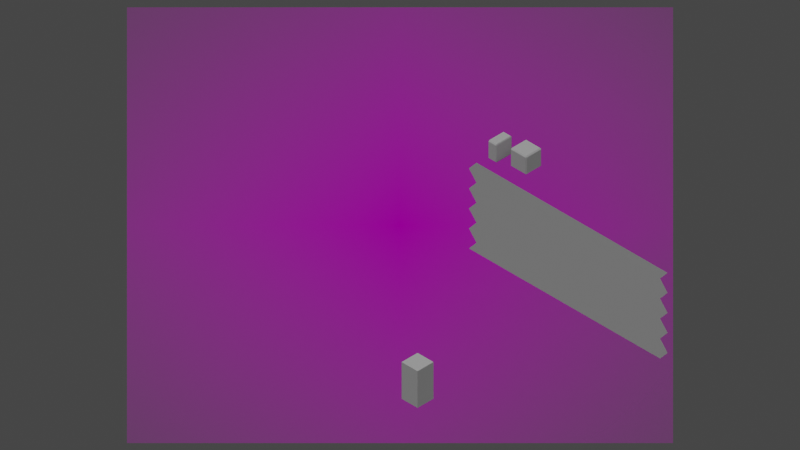 # Source: Barracks.blend  (saved by Blender 2.80.75; exported with 4.5.12 LTS)
import bpy
from mathutils import Matrix  # noqa: F401  (used for matrix-valued properties, if any)

bpy.ops.wm.read_factory_settings(use_empty=True)
scene = bpy.context.scene
scene.name = 'Scene'

# ---- collections
col_collection = bpy.data.collections.new('Collection'); scene.collection.children.link(col_collection)
col_bricks = bpy.data.collections.new('Bricks'); scene.collection.children.link(col_bricks)

# ---- images (referenced by path relative to the original .blend; pixels are not part of the script)
import os
ASSET_DIR = os.environ.get("B2B_ASSET_DIR", "")  # directory of the original .blend (textures are referenced by path, not embedded)
HERE = os.path.dirname(os.path.abspath(__file__))  # packed textures are extracted next to this script under _unpacked/

def load_image(name, relpath, width, height, colorspace="sRGB"):
    """Load a texture the original file referenced (path relative to the .blend, or extracted next to this script)."""
    p = next((c for c in (os.path.join(HERE, relpath), os.path.join(ASSET_DIR, relpath)) if relpath and os.path.exists(c)), "")
    if p:
        img = bpy.data.images.load(p, check_existing=True)
        img.name = name
    else:  # same state as the original file: an image datablock whose file is absent (Cycles renders it pink)
        img = bpy.data.images.new(name, width, height)
        img.source = "FILE"
        img.filepath = "//" + (relpath or name)
    img.colorspace_settings.name = colorspace
    return img
img_concept_barracks_1_png = load_image('concept-barracks-1.png', 'concept-barracks-1.png', 1024, 1024, 'sRGB')

# ---- materials (node trees are filled in below, after node groups)
mat_concept_barracks_1 = bpy.data.materials.new('concept-barracks-1')
mat_concept_barracks_1.use_transparent_shadow = False

# ---- material node trees
mat_concept_barracks_1.use_nodes = True; mat_concept_barracks_1.node_tree.nodes.clear()
_N = mat_concept_barracks_1.node_tree.nodes; _L = mat_concept_barracks_1.node_tree.links
n0 = _N.new('ShaderNodeOutputMaterial'); n0.name = 'Material Output'; n0.location = (300, 300)
n1 = _N.new('ShaderNodeTexImage'); n1.name = 'Image Texture'; n1.location = (-400, 60)
n1.image = img_concept_barracks_1_png
n1.extension = 'CLIP'
n2 = _N.new('ShaderNodeBsdfDiffuse'); n2.name = 'Diffuse BSDF'; n2.location = (-200, 60)
n3 = _N.new('ShaderNodeBsdfTransparent'); n3.name = 'Transparent BSDF'; n3.location = (-200, 240)
n4 = _N.new('ShaderNodeMixShader'); n4.name = 'Mix Shader'; n4.location = (0, 300)
_L.new(n1.outputs[0], n2.inputs[0])
_L.new(n1.outputs[1], n4.inputs[0])
_L.new(n3.outputs[0], n4.inputs[1])
_L.new(n2.outputs[0], n4.inputs[2])
_L.new(n4.outputs[0], n0.inputs[0])
n0.is_active_output = True

# ---- world
world_world = bpy.data.worlds.new('World'); scene.world = world_world
world_world.use_nodes = True; world_world.node_tree.nodes.clear()
_N = world_world.node_tree.nodes; _L = world_world.node_tree.links
n0 = _N.new('ShaderNodeOutputWorld'); n0.name = 'World Output'; n0.location = (300, 300)
n1 = _N.new('ShaderNodeBackground'); n1.name = 'Background'; n1.location = (10, 300)
n1.inputs[0].default_value = (0.05088, 0.05088, 0.05088, 1.0)
_L.new(n1.outputs[0], n0.inputs[0])
n0.is_active_output = True
world_world.color = (0.05088, 0.05088, 0.05088)
world_world.use_sun_shadow = False
world_world.sun_shadow_jitter_overblur = 0.0

# ---- cameras
cam_camera = bpy.data.cameras.new('Camera')
cam_camera.type = 'ORTHO'
cam_camera.clip_end = 200.0
cam_camera.ortho_scale = 71.21

# ---- lights
light_light = bpy.data.lights.new('Light', 'SUN')
light_light.transmission_factor = 0.0
light_light.angle = 1.745
light_light.energy = 1.0
light_light.shadow_soft_size = 0.1
light_light.shadow_cascade_max_distance = 1000.0

# ---- meshes
me_grid_001 = bpy.data.meshes.new('Grid.001')
me_grid_001.from_pydata([(-0.7502, -0.5961, -3.009e-09), (-0.6177, -0.5961, -3.009e-09), (-0.4852, -0.5961, -3.009e-09), (-0.3528, -0.5961, -3.009e-09), (-0.2203, -0.5961, -3.009e-09), (-0.08782, -0.5961, -3.009e-09), (0.04465, -0.5961, -3.009e-09), (0.1771, -0.5961, -3.009e-09), (0.3096, -0.5961, -3.009e-09), (0.4421, -0.5961, -3.009e-09), (-0.6351, -0.4636, -3.009e-09), (-0.5026, -0.4636, -3.009e-09), (-0.3702, -0.4636, -3.009e-09), (-0.2377, -0.4636, -3.009e-09), (-0.1052, -0.4636, -3.009e-09), (0.02725, -0.4636, -3.009e-09), (0.1597, -0.4636, -3.009e-09), (0.2922, -0.4636, -3.009e-09), (0.4247, -0.4636, -3.009e-09), (0.5571, -0.4636, -3.009e-09), (-0.7502, -0.3312, -3.009e-09), (-0.6177, -0.3312, -3.009e-09), (-0.4852, -0.3312, -3.009e-09), (-0.3528, -0.3312, -3.009e-09), (-0.2203, -0.3312, -3.009e-09), (-0.08782, -0.3312, -3.009e-09), (0.04465, -0.3312, -3.009e-09), (0.1771, -0.3312, -3.009e-09), (0.3096, -0.3312, -3.009e-09), (0.4421, -0.3312, -3.009e-09), (-0.6351, -0.1987, -3.009e-09), (-0.5026, -0.1987, -3.009e-09), (-0.3702, -0.1987, -3.009e-09), (-0.2377, -0.1987, -3.009e-09), (-0.1052, -0.1987, -3.009e-09), (0.02725, -0.1987, -3.009e-09), (0.1597, -0.1987, -3.009e-09), (0.2922, -0.1987, -3.009e-09), (0.4247, -0.1987, -3.009e-09), (0.5571, -0.1987, -3.009e-09), (-0.7502, -0.06624, -3.009e-09), (-0.6177, -0.06624, -3.009e-09), (-0.4852, -0.06624, -3.009e-09), (-0.3528, -0.06624, -3.009e-09), (-0.2203, -0.06624, -3.009e-09), (-0.08782, -0.06624, -3.009e-09), (0.04465, -0.06624, -3.009e-09), (0.1771, -0.06624, -3.009e-09), (0.3096, -0.06624, -3.009e-09), (0.4421, -0.06624, -3.009e-09), (-0.6351, 0.06624, -3.009e-09), (-0.5026, 0.06624, -3.009e-09), (-0.3702, 0.06624, -3.009e-09), (-0.2377, 0.06624, -3.009e-09), (-0.1052, 0.06624, -3.009e-09), (0.02725, 0.06624, -3.009e-09), (0.1597, 0.06624, -3.009e-09), (0.2922, 0.06624, -3.009e-09), (0.4247, 0.06624, -3.009e-09), (0.5571, 0.06624, -3.009e-09), (-0.7502, 0.1987, -3.009e-09), (-0.6177, 0.1987, -3.009e-09), (-0.4852, 0.1987, -3.009e-09), (-0.3528, 0.1987, -3.009e-09), (-0.2203, 0.1987, -3.009e-09), (-0.08782, 0.1987, -3.009e-09), (0.04465, 0.1987, -3.009e-09), (0.1771, 0.1987, -3.009e-09), (0.3096, 0.1987, -3.009e-09), (0.4421, 0.1987, -3.009e-09), (-0.6351, 0.3312, -3.009e-09), (-0.5026, 0.3312, -3.009e-09), (-0.3702, 0.3312, -3.009e-09), (-0.2377, 0.3312, -3.009e-09), (-0.1052, 0.3312, -3.009e-09), (0.02725, 0.3312, -3.009e-09), (0.1597, 0.3312, -3.009e-09), (0.2922, 0.3312, -3.009e-09), (0.4247, 0.3312, -3.009e-09), (0.5571, 0.3312, -3.009e-09), (-0.7502, 0.4636, -3.009e-09), (-0.6177, 0.4636, -3.009e-09), (-0.4852, 0.4636, -3.009e-09), (-0.3528, 0.4636, -3.009e-09), (-0.2203, 0.4636, -3.009e-09), (-0.08782, 0.4636, -3.009e-09), (0.04465, 0.4636, -3.009e-09), (0.1771, 0.4636, -3.009e-09), (0.3096, 0.4636, -3.009e-09), (0.4421, 0.4636, -3.009e-09), (-0.6351, 0.5961, -3.009e-09), (-0.5026, 0.5961, -3.009e-09), (-0.3702, 0.5961, -3.009e-09), (-0.2377, 0.5961, -3.009e-09), (-0.1052, 0.5961, -3.009e-09), (0.02725, 0.5961, -3.009e-09), (0.1597, 0.5961, -3.009e-09), (0.2922, 0.5961, -3.009e-09), (0.4247, 0.5961, -3.009e-09), (0.5571, 0.5961, -3.009e-09), (0.5795, -0.5961, -3.009e-09), (0.6945, -0.4636, -3.009e-09), (0.5795, -0.3312, -3.009e-09), (0.6945, -0.1987, -3.009e-09), (0.5795, -0.06624, -3.009e-09), (0.6945, 0.06624, -3.009e-09), (0.5795, 0.1987, -3.009e-09), (0.6945, 0.3312, -3.009e-09), (0.5795, 0.4636, -3.009e-09), (0.6945, 0.5961, -3.009e-09), (0.7231, -0.5961, -3.009e-09), (0.8382, -0.4636, -3.009e-09), (0.7231, -0.3312, -3.009e-09), (0.8382, -0.1987, -3.009e-09), (0.7231, -0.06624, -3.009e-09), (0.8382, 0.06624, -3.009e-09), (0.7231, 0.1987, -3.009e-09), (0.8382, 0.3312, -3.009e-09), (0.7231, 0.4636, -3.009e-09), (0.8382, 0.5961, -3.009e-09), (-0.8765, -0.5961, -3.009e-09), (-0.7614, -0.4636, -3.009e-09), (-0.8765, -0.3312, -3.009e-09), (-0.7614, -0.1987, -3.009e-09), (-0.8765, -0.06624, -3.009e-09), (-0.7614, 0.06624, -3.009e-09), (-0.8765, 0.1987, -3.009e-09), (-0.7614, 0.3312, -3.009e-09), (-0.8765, 0.4636, -3.009e-09), (-0.7614, 0.5961, -3.009e-09), (-0.8765, -0.5961, -3.009e-09), (-0.7614, -0.4636, -3.009e-09), (-0.8765, -0.3312, -3.009e-09), (-0.7614, -0.1987, -3.009e-09), (-0.8765, -0.06624, -3.009e-09), (-0.7614, 0.06624, -3.009e-09), (-0.8765, 0.1987, -3.009e-09), (-0.7614, 0.3312, -3.009e-09), (-0.8765, 0.4636, -3.009e-09), (-0.7614, 0.5961, -3.009e-09), (0.7231, -0.5961, -3.009e-09), (0.8382, -0.4636, -3.009e-09), (0.7231, -0.3312, -3.009e-09), (0.8382, -0.1987, -3.009e-09), (0.7231, -0.06624, -3.009e-09), (0.8382, 0.06624, -3.009e-09), (0.7231, 0.1987, -3.009e-09), (0.8382, 0.3312, -3.009e-09), (0.7231, 0.4636, -3.009e-09), (0.8382, 0.5961, -3.009e-09), (0.8746, -0.5961, -3.009e-09), (0.9896, -0.4636, -3.009e-09), (0.8746, -0.3312, -3.009e-09), (0.9896, -0.1987, -3.009e-09), (0.8746, -0.06624, -3.009e-09), (0.9896, 0.06624, -3.009e-09), (0.8746, 0.1987, -3.009e-09), (0.9896, 0.3312, -3.009e-09), (0.8746, 0.4636, -3.009e-09), (0.9896, 0.5961, -3.009e-09), (0.9909, -0.5961, -3.009e-09), (1.106, -0.4636, -3.009e-09), (0.9909, -0.3312, -3.009e-09), (1.106, -0.1987, -3.009e-09), (0.9909, -0.06624, -3.009e-09), (1.106, 0.06624, -3.009e-09), (0.9909, 0.1987, -3.009e-09), (1.106, 0.3312, -3.009e-09), (0.9909, 0.4636, -3.009e-09), (1.106, 0.5961, -3.009e-09), (1.16, -0.5961, -3.009e-09), (1.275, -0.4636, -3.009e-09), (1.16, -0.3312, -3.009e-09), (1.275, -0.1987, -3.009e-09), (1.16, -0.06624, -3.009e-09), (1.275, 0.06624, -3.009e-09), (1.16, 0.1987, -3.009e-09), (1.275, 0.3312, -3.009e-09), (1.16, 0.4636, -3.009e-09), (1.275, 0.5961, -3.009e-09), (1.318, -0.5961, -3.009e-09), (1.433, -0.4636, -3.009e-09), (1.318, -0.3312, -3.009e-09), (1.433, -0.1987, -3.009e-09), (1.318, -0.06624, -3.009e-09), (1.433, 0.06624, -3.009e-09), (1.318, 0.1987, -3.009e-09), (1.433, 0.3312, -3.009e-09), (1.318, 0.4636, -3.009e-09), (1.433, 0.5961, -3.009e-09), (1.438, -0.5961, -3.009e-09), (1.553, -0.4636, -3.009e-09), (1.438, -0.3312, -3.009e-09), (1.553, -0.1987, -3.009e-09), (1.438, -0.06624, -3.009e-09), (1.553, 0.06624, -3.009e-09), (1.438, 0.1987, -3.009e-09), (1.553, 0.3312, -3.009e-09), (1.438, 0.4636, -3.009e-09), (1.553, 0.5961, -3.009e-09), (1.572, -0.5961, -3.009e-09), (1.687, -0.4636, -3.009e-09), (1.572, -0.3312, -3.009e-09), (1.687, -0.1987, -3.009e-09), (1.572, -0.06624, -3.009e-09), (1.687, 0.06624, -3.009e-09), (1.572, 0.1987, -3.009e-09), (1.687, 0.3312, -3.009e-09), (1.572, 0.4636, -3.009e-09), (1.687, 0.5961, -3.009e-09), (1.722, -0.5961, -3.009e-09), (1.837, -0.4636, -3.009e-09), (1.722, -0.3312, -3.009e-09), (1.837, -0.1987, -3.009e-09), (1.722, -0.06624, -3.009e-09), (1.837, 0.06624, -3.009e-09), (1.722, 0.1987, -3.009e-09), (1.837, 0.3312, -3.009e-09), (1.722, 0.4636, -3.009e-09), (1.837, 0.5961, -3.009e-09), (1.87, -0.5961, -3.009e-09), (1.985, -0.4636, -3.009e-09), (1.87, -0.3312, -3.009e-09), (1.985, -0.1987, -3.009e-09), (1.87, -0.06624, -3.009e-09), (1.985, 0.06624, -3.009e-09), (1.87, 0.1987, -3.009e-09), (1.985, 0.3312, -3.009e-09), (1.87, 0.4636, -3.009e-09), (1.985, 0.5961, -3.009e-09), (2.047, -0.5961, -3.009e-09), (2.162, -0.4636, -3.009e-09), (2.047, -0.3312, -3.009e-09), (2.162, -0.1987, -3.009e-09), (2.047, -0.06624, -3.009e-09), (2.162, 0.06624, -3.009e-09), (2.047, 0.1987, -3.009e-09), (2.162, 0.3312, -3.009e-09), (2.047, 0.4636, -3.009e-09), (2.162, 0.5961, -3.009e-09)], [], [(0, 1, 11, 10), (1, 2, 12, 11), (2, 3, 13, 12), (3, 4, 14, 13), (4, 5, 15, 14), (5, 6, 16, 15), (6, 7, 17, 16), (7, 8, 18, 17), (8, 9, 19, 18), (10, 11, 21, 20), (11, 12, 22, 21), (12, 13, 23, 22), (13, 14, 24, 23), (14, 15, 25, 24), (15, 16, 26, 25), (16, 17, 27, 26), (17, 18, 28, 27), (18, 19, 29, 28), (20, 21, 31, 30), (21, 22, 32, 31), (22, 23, 33, 32), (23, 24, 34, 33), (24, 25, 35, 34), (25, 26, 36, 35), (26, 27, 37, 36), (27, 28, 38, 37), (28, 29, 39, 38), (30, 31, 41, 40), (31, 32, 42, 41), (32, 33, 43, 42), (33, 34, 44, 43), (34, 35, 45, 44), (35, 36, 46, 45), (36, 37, 47, 46), (37, 38, 48, 47), (38, 39, 49, 48), (40, 41, 51, 50), (41, 42, 52, 51), (42, 43, 53, 52), (43, 44, 54, 53), (44, 45, 55, 54), (45, 46, 56, 55), (46, 47, 57, 56), (47, 48, 58, 57), (48, 49, 59, 58), (50, 51, 61, 60), (51, 52, 62, 61), (52, 53, 63, 62), (53, 54, 64, 63), (54, 55, 65, 64), (55, 56, 66, 65), (56, 57, 67, 66), (57, 58, 68, 67), (58, 59, 69, 68), (60, 61, 71, 70), (61, 62, 72, 71), (62, 63, 73, 72), (63, 64, 74, 73), (64, 65, 75, 74), (65, 66, 76, 75), (66, 67, 77, 76), (67, 68, 78, 77), (68, 69, 79, 78), (70, 71, 81, 80), (71, 72, 82, 81), (72, 73, 83, 82), (73, 74, 84, 83), (74, 75, 85, 84), (75, 76, 86, 85), (76, 77, 87, 86), (77, 78, 88, 87), (78, 79, 89, 88), (80, 81, 91, 90), (81, 82, 92, 91), (82, 83, 93, 92), (83, 84, 94, 93), (84, 85, 95, 94), (85, 86, 96, 95), (86, 87, 97, 96), (87, 88, 98, 97), (88, 89, 99, 98), (89, 79, 107, 108), (39, 29, 102, 103), (59, 49, 104, 105), (79, 69, 106, 107), (29, 19, 101, 102), (99, 89, 108, 109), (49, 39, 103, 104), (69, 59, 105, 106), (19, 9, 100, 101), (107, 106, 116, 117), (104, 103, 113, 114), (101, 100, 110, 111), (108, 107, 117, 118), (105, 104, 114, 115), (102, 101, 111, 112), (109, 108, 118, 119), (106, 105, 115, 116), (103, 102, 112, 113), (70, 80, 128, 127), (20, 30, 123, 122), (0, 10, 121, 120), (40, 50, 125, 124), (60, 70, 127, 126), (10, 20, 122, 121), (80, 90, 129, 128), (30, 40, 124, 123), (50, 60, 126, 125), (122, 123, 133, 132), (126, 127, 137, 136), (123, 124, 134, 133), (120, 121, 131, 130), (127, 128, 138, 137), (124, 125, 135, 134), (121, 122, 132, 131), (128, 129, 139, 138), (125, 126, 136, 135), (113, 112, 142, 143), (117, 116, 146, 147), (114, 113, 143, 144), (111, 110, 140, 141), (118, 117, 147, 148), (115, 114, 144, 145), (112, 111, 141, 142), (119, 118, 148, 149), (116, 115, 145, 146), (144, 143, 153, 154), (141, 140, 150, 151), (148, 147, 157, 158), (145, 144, 154, 155), (142, 141, 151, 152), (149, 148, 158, 159), (146, 145, 155, 156), (143, 142, 152, 153), (147, 146, 156, 157), (152, 151, 161, 162), (159, 158, 168, 169), (156, 155, 165, 166), (153, 152, 162, 163), (157, 156, 166, 167), (154, 153, 163, 164), (151, 150, 160, 161), (158, 157, 167, 168), (155, 154, 164, 165), (167, 166, 176, 177), (164, 163, 173, 174), (161, 160, 170, 171), (168, 167, 177, 178), (165, 164, 174, 175), (162, 161, 171, 172), (169, 168, 178, 179), (166, 165, 175, 176), (163, 162, 172, 173), (178, 177, 187, 188), (175, 174, 184, 185), (172, 171, 181, 182), (179, 178, 188, 189), (176, 175, 185, 186), (173, 172, 182, 183), (177, 176, 186, 187), (174, 173, 183, 184), (171, 170, 180, 181), (186, 185, 195, 196), (183, 182, 192, 193), (187, 186, 196, 197), (184, 183, 193, 194), (181, 180, 190, 191), (188, 187, 197, 198), (185, 184, 194, 195), (182, 181, 191, 192), (189, 188, 198, 199), (194, 193, 203, 204), (191, 190, 200, 201), (198, 197, 207, 208), (195, 194, 204, 205), (192, 191, 201, 202), (199, 198, 208, 209), (196, 195, 205, 206), (193, 192, 202, 203), (197, 196, 206, 207), (202, 201, 211, 212), (209, 208, 218, 219), (206, 205, 215, 216), (203, 202, 212, 213), (207, 206, 216, 217), (204, 203, 213, 214), (201, 200, 210, 211), (208, 207, 217, 218), (205, 204, 214, 215), (217, 216, 226, 227), (214, 213, 223, 224), (211, 210, 220, 221), (218, 217, 227, 228), (215, 214, 224, 225), (212, 211, 221, 222), (219, 218, 228, 229), (216, 215, 225, 226), (213, 212, 222, 223), (225, 224, 234, 235), (222, 221, 231, 232), (229, 228, 238, 239), (226, 225, 235, 236), (223, 222, 232, 233), (227, 226, 236, 237), (224, 223, 233, 234), (221, 220, 230, 231), (228, 227, 237, 238)])
_uv = me_grid_001.uv_layers.new(name='UVMap')
_uv.uv.foreach_set('vector', [0.0, 0.0, 0.1111, 0.0, 0.1111, 0.1111, 0.0, 0.1111, 0.1111, 0.0, 0.2222, 0.0, 0.2222, 0.1111, 0.1111, 0.1111, 0.2222, 0.0, 0.3333, 0.0, 0.3333, 0.1111, 0.2222, 0.1111, 0.3333, 0.0, 0.4444, 0.0, 0.4444, 0.1111, 0.3333, 0.1111, 0.4444, 0.0, 0.5556, 0.0, 0.5556, 0.1111, 0.4444, 0.1111, 0.5556, 0.0, 0.6667, 0.0, 0.6667, 0.1111, 0.5556, 0.1111, 0.6667, 0.0, 0.7778, 0.0, 0.7778, 0.1111, 0.6667, 0.1111, 0.7778, 0.0, 0.8889, 0.0, 0.8889, 0.1111, 0.7778, 0.1111, 0.8889, 0.0, 1.0, 0.0, 1.0, 0.1111, 0.8889, 0.1111, 0.0, 0.1111, 0.1111, 0.1111, 0.1111, 0.2222, 0.0, 0.2222, 0.1111, 0.1111, 0.2222, 0.1111, 0.2222, 0.2222, 0.1111, 0.2222, 0.2222, 0.1111, 0.3333, 0.1111, 0.3333, 0.2222, 0.2222, 0.2222, 0.3333, 0.1111, 0.4444, 0.1111, 0.4444, 0.2222, 0.3333, 0.2222, 0.4444, 0.1111, 0.5556, 0.1111, 0.5556, 0.2222, 0.4444, 0.2222, 0.5556, 0.1111, 0.6667, 0.1111, 0.6667, 0.2222, 0.5556, 0.2222, 0.6667, 0.1111, 0.7778, 0.1111, 0.7778, 0.2222, 0.6667, 0.2222, 0.7778, 0.1111, 0.8889, 0.1111, 0.8889, 0.2222, 0.7778, 0.2222, 0.8889, 0.1111, 1.0, 0.1111, 1.0, 0.2222, 0.8889, 0.2222, 0.0, 0.2222, 0.1111, 0.2222, 0.1111, 0.3333, 0.0, 0.3333, 0.1111, 0.2222, 0.2222, 0.2222, 0.2222, 0.3333, 0.1111, 0.3333, 0.2222, 0.2222, 0.3333, 0.2222, 0.3333, 0.3333, 0.2222, 0.3333, 0.3333, 0.2222, 0.4444, 0.2222, 0.4444, 0.3333, 0.3333, 0.3333, 0.4444, 0.2222, 0.5556, 0.2222, 0.5556, 0.3333, 0.4444, 0.3333, 0.5556, 0.2222, 0.6667, 0.2222, 0.6667, 0.3333, 0.5556, 0.3333, 0.6667, 0.2222, 0.7778, 0.2222, 0.7778, 0.3333, 0.6667, 0.3333, 0.7778, 0.2222, 0.8889, 0.2222, 0.8889, 0.3333, 0.7778, 0.3333, 0.8889, 0.2222, 1.0, 0.2222, 1.0, 0.3333, 0.8889, 0.3333, 0.0, 0.3333, 0.1111, 0.3333, 0.1111, 0.4444, 0.0, 0.4444, 0.1111, 0.3333, 0.2222, 0.3333, 0.2222, 0.4444, 0.1111, 0.4444, 0.2222, 0.3333, 0.3333, 0.3333, 0.3333, 0.4444, 0.2222, 0.4444, 0.3333, 0.3333, 0.4444, 0.3333, 0.4444, 0.4444, 0.3333, 0.4444, 0.4444, 0.3333, 0.5556, 0.3333, 0.5556, 0.4444, 0.4444, 0.4444, 0.5556, 0.3333, 0.6667, 0.3333, 0.6667, 0.4444, 0.5556, 0.4444, 0.6667, 0.3333, 0.7778, 0.3333, 0.7778, 0.4444, 0.6667, 0.4444, 0.7778, 0.3333, 0.8889, 0.3333, 0.8889, 0.4444, 0.7778, 0.4444, 0.8889, 0.3333, 1.0, 0.3333, 1.0, 0.4444, 0.8889, 0.4444, 0.0, 0.4444, 0.1111, 0.4444, 0.1111, 0.5556, 0.0, 0.5556, 0.1111, 0.4444, 0.2222, 0.4444, 0.2222, 0.5556, 0.1111, 0.5556, 0.2222, 0.4444, 0.3333, 0.4444, 0.3333, 0.5556, 0.2222, 0.5556, 0.3333, 0.4444, 0.4444, 0.4444, 0.4444, 0.5556, 0.3333, 0.5556, 0.4444, 0.4444, 0.5556, 0.4444, 0.5556, 0.5556, 0.4444, 0.5556, 0.5556, 0.4444, 0.6667, 0.4444, 0.6667, 0.5556, 0.5556, 0.5556, 0.6667, 0.4444, 0.7778, 0.4444, 0.7778, 0.5556, 0.6667, 0.5556, 0.7778, 0.4444, 0.8889, 0.4444, 0.8889, 0.5556, 0.7778, 0.5556, 0.8889, 0.4444, 1.0, 0.4444, 1.0, 0.5556, 0.8889, 0.5556, 0.0, 0.5556, 0.1111, 0.5556, 0.1111, 0.6667, 0.0, 0.6667, 0.1111, 0.5556, 0.2222, 0.5556, 0.2222, 0.6667, 0.1111, 0.6667, 0.2222, 0.5556, 0.3333, 0.5556, 0.3333, 0.6667, 0.2222, 0.6667, 0.3333, 0.5556, 0.4444, 0.5556, 0.4444, 0.6667, 0.3333, 0.6667, 0.4444, 0.5556, 0.5556, 0.5556, 0.5556, 0.6667, 0.4444, 0.6667, 0.5556, 0.5556, 0.6667, 0.5556, 0.6667, 0.6667, 0.5556, 0.6667, 0.6667, 0.5556, 0.7778, 0.5556, 0.7778, 0.6667, 0.6667, 0.6667, 0.7778, 0.5556, 0.8889, 0.5556, 0.8889, 0.6667, 0.7778, 0.6667, 0.8889, 0.5556, 1.0, 0.5556, 1.0, 0.6667, 0.8889, 0.6667, 0.0, 0.6667, 0.1111, 0.6667, 0.1111, 0.7778, 0.0, 0.7778, 0.1111, 0.6667, 0.2222, 0.6667, 0.2222, 0.7778, 0.1111, 0.7778, 0.2222, 0.6667, 0.3333, 0.6667, 0.3333, 0.7778, 0.2222, 0.7778, 0.3333, 0.6667, 0.4444, 0.6667, 0.4444, 0.7778, 0.3333, 0.7778, 0.4444, 0.6667, 0.5556, 0.6667, 0.5556, 0.7778, 0.4444, 0.7778, 0.5556, 0.6667, 0.6667, 0.6667, 0.6667, 0.7778, 0.5556, 0.7778, 0.6667, 0.6667, 0.7778, 0.6667, 0.7778, 0.7778, 0.6667, 0.7778, 0.7778, 0.6667, 0.8889, 0.6667, 0.8889, 0.7778, 0.7778, 0.7778, 0.8889, 0.6667, 1.0, 0.6667, 1.0, 0.7778, 0.8889, 0.7778, 0.0, 0.7778, 0.1111, 0.7778, 0.1111, 0.8889, 0.0, 0.8889, 0.1111, 0.7778, 0.2222, 0.7778, 0.2222, 0.8889, 0.1111, 0.8889, 0.2222, 0.7778, 0.3333, 0.7778, 0.3333, 0.8889, 0.2222, 0.8889, 0.3333, 0.7778, 0.4444, 0.7778, 0.4444, 0.8889, 0.3333, 0.8889, 0.4444, 0.7778, 0.5556, 0.7778, 0.5556, 0.8889, 0.4444, 0.8889, 0.5556, 0.7778, 0.6667, 0.7778, 0.6667, 0.8889, 0.5556, 0.8889, 0.6667, 0.7778, 0.7778, 0.7778, 0.7778, 0.8889, 0.6667, 0.8889, 0.7778, 0.7778, 0.8889, 0.7778, 0.8889, 0.8889, 0.7778, 0.8889, 0.8889, 0.7778, 1.0, 0.7778, 1.0, 0.8889, 0.8889, 0.8889, 0.0, 0.8889, 0.1111, 0.8889, 0.1111, 1.0, 0.0, 1.0, 0.1111, 0.8889, 0.2222, 0.8889, 0.2222, 1.0, 0.1111, 1.0, 0.2222, 0.8889, 0.3333, 0.8889, 0.3333, 1.0, 0.2222, 1.0, 0.3333, 0.8889, 0.4444, 0.8889, 0.4444, 1.0, 0.3333, 1.0, 0.4444, 0.8889, 0.5556, 0.8889, 0.5556, 1.0, 0.4444, 1.0, 0.5556, 0.8889, 0.6667, 0.8889, 0.6667, 1.0, 0.5556, 1.0, 0.6667, 0.8889, 0.7778, 0.8889, 0.7778, 1.0, 0.6667, 1.0, 0.7778, 0.8889, 0.8889, 0.8889, 0.8889, 1.0, 0.7778, 1.0, 0.8889, 0.8889, 1.0, 0.8889, 1.0, 1.0, 0.8889, 1.0, 1.0, 0.8889, 1.0, 0.7778, 1.0, 0.7778, 1.0, 0.8889, 1.0, 0.3333, 1.0, 0.2222, 1.0, 0.2222, 1.0, 0.3333, 1.0, 0.5556, 1.0, 0.4444, 1.0, 0.4444, 1.0, 0.5556, 1.0, 0.7778, 1.0, 0.6667, 1.0, 0.6667, 1.0, 0.7778, 1.0, 0.2222, 1.0, 0.1111, 1.0, 0.1111, 1.0, 0.2222, 1.0, 1.0, 1.0, 0.8889, 1.0, 0.8889, 1.0, 1.0, 1.0, 0.4444, 1.0, 0.3333, 1.0, 0.3333, 1.0, 0.4444, 1.0, 0.6667, 1.0, 0.5556, 1.0, 0.5556, 1.0, 0.6667, 1.0, 0.1111, 1.0, 0.0, 1.0, 0.0, 1.0, 0.1111, 1.0, 0.7778, 1.0, 0.6667, 1.0, 0.6667, 1.0, 0.7778, 1.0, 0.4444, 1.0, 0.3333, 1.0, 0.3333, 1.0, 0.4444, 1.0, 0.1111, 1.0, 0.0, 1.0, 0.0, 1.0, 0.1111, 1.0, 0.8889, 1.0, 0.7778, 1.0, 0.7778, 1.0, 0.8889, 1.0, 0.5556, 1.0, 0.4444, 1.0, 0.4444, 1.0, 0.5556, 1.0, 0.2222, 1.0, 0.1111, 1.0, 0.1111, 1.0, 0.2222, 1.0, 1.0, 1.0, 0.8889, 1.0, 0.8889, 1.0, 1.0, 1.0, 0.6667, 1.0, 0.5556, 1.0, 0.5556, 1.0, 0.6667, 1.0, 0.3333, 1.0, 0.2222, 1.0, 0.2222, 1.0, 0.3333, 0.0, 0.7778, 0.0, 0.8889, 0.0, 0.8889, 0.0, 0.7778, 0.0, 0.2222, 0.0, 0.3333, 0.0, 0.3333, 0.0, 0.2222, 0.0, 0.0, 0.0, 0.1111, 0.0, 0.1111, 0.0, 0.0, 0.0, 0.4444, 0.0, 0.5556, 0.0, 0.5556, 0.0, 0.4444, 0.0, 0.6667, 0.0, 0.7778, 0.0, 0.7778, 0.0, 0.6667, 0.0, 0.1111, 0.0, 0.2222, 0.0, 0.2222, 0.0, 0.1111, 0.0, 0.8889, 0.0, 1.0, 0.0, 1.0, 0.0, 0.8889, 0.0, 0.3333, 0.0, 0.4444, 0.0, 0.4444, 0.0, 0.3333, 0.0, 0.5556, 0.0, 0.6667, 0.0, 0.6667, 0.0, 0.5556, 0.0, 0.2222, 0.0, 0.3333, 0.0, 0.3333, 0.0, 0.2222, 0.0, 0.6667, 0.0, 0.7778, 0.0, 0.7778, 0.0, 0.6667, 0.0, 0.3333, 0.0, 0.4444, 0.0, 0.4444, 0.0, 0.3333, 0.0, 0.0, 0.0, 0.1111, 0.0, 0.1111, 0.0, 0.0, 0.0, 0.7778, 0.0, 0.8889, 0.0, 0.8889, 0.0, 0.7778, 0.0, 0.4444, 0.0, 0.5556, 0.0, 0.5556, 0.0, 0.4444, 0.0, 0.1111, 0.0, 0.2222, 0.0, 0.2222, 0.0, 0.1111, 0.0, 0.8889, 0.0, 1.0, 0.0, 1.0, 0.0, 0.8889, 0.0, 0.5556, 0.0, 0.6667, 0.0, 0.6667, 0.0, 0.5556, 1.0, 0.3333, 1.0, 0.2222, 1.0, 0.2222, 1.0, 0.3333, 1.0, 0.7778, 1.0, 0.6667, 1.0, 0.6667, 1.0, 0.7778, 1.0, 0.4444, 1.0, 0.3333, 1.0, 0.3333, 1.0, 0.4444, 1.0, 0.1111, 1.0, 0.0, 1.0, 0.0, 1.0, 0.1111, 1.0, 0.8889, 1.0, 0.7778, 1.0, 0.7778, 1.0, 0.8889, 1.0, 0.5556, 1.0, 0.4444, 1.0, 0.4444, 1.0, 0.5556, 1.0, 0.2222, 1.0, 0.1111, 1.0, 0.1111, 1.0, 0.2222, 1.0, 1.0, 1.0, 0.8889, 1.0, 0.8889, 1.0, 1.0, 1.0, 0.6667, 1.0, 0.5556, 1.0, 0.5556, 1.0, 0.6667, 1.0, 0.4444, 1.0, 0.3333, 1.0, 0.3333, 1.0, 0.4444, 1.0, 0.1111, 1.0, 0.0, 1.0, 0.0, 1.0, 0.1111, 1.0, 0.8889, 1.0, 0.7778, 1.0, 0.7778, 1.0, 0.8889, 1.0, 0.5556, 1.0, 0.4444, 1.0, 0.4444, 1.0, 0.5556, 1.0, 0.2222, 1.0, 0.1111, 1.0, 0.1111, 1.0, 0.2222, 1.0, 1.0, 1.0, 0.8889, 1.0, 0.8889, 1.0, 1.0, 1.0, 0.6667, 1.0, 0.5556, 1.0, 0.5556, 1.0, 0.6667, 1.0, 0.3333, 1.0, 0.2222, 1.0, 0.2222, 1.0, 0.3333, 1.0, 0.7778, 1.0, 0.6667, 1.0, 0.6667, 1.0, 0.7778, 1.0, 0.2222, 1.0, 0.1111, 1.0, 0.1111, 1.0, 0.2222, 1.0, 1.0, 1.0, 0.8889, 1.0, 0.8889, 1.0, 1.0, 1.0, 0.6667, 1.0, 0.5556, 1.0, 0.5556, 1.0, 0.6667, 1.0, 0.3333, 1.0, 0.2222, 1.0, 0.2222, 1.0, 0.3333, 1.0, 0.7778, 1.0, 0.6667, 1.0, 0.6667, 1.0, 0.7778, 1.0, 0.4444, 1.0, 0.3333, 1.0, 0.3333, 1.0, 0.4444, 1.0, 0.1111, 1.0, 0.0, 1.0, 0.0, 1.0, 0.1111, 1.0, 0.8889, 1.0, 0.7778, 1.0, 0.7778, 1.0, 0.8889, 1.0, 0.5556, 1.0, 0.4444, 1.0, 0.4444, 1.0, 0.5556, 1.0, 0.7778, 1.0, 0.6667, 1.0, 0.6667, 1.0, 0.7778, 1.0, 0.4444, 1.0, 0.3333, 1.0, 0.3333, 1.0, 0.4444, 1.0, 0.1111, 1.0, 0.0, 1.0, 0.0, 1.0, 0.1111, 1.0, 0.8889, 1.0, 0.7778, 1.0, 0.7778, 1.0, 0.8889, 1.0, 0.5556, 1.0, 0.4444, 1.0, 0.4444, 1.0, 0.5556, 1.0, 0.2222, 1.0, 0.1111, 1.0, 0.1111, 1.0, 0.2222, 1.0, 1.0, 1.0, 0.8889, 1.0, 0.8889, 1.0, 1.0, 1.0, 0.6667, 1.0, 0.5556, 1.0, 0.5556, 1.0, 0.6667, 1.0, 0.3333, 1.0, 0.2222, 1.0, 0.2222, 1.0, 0.3333, 1.0, 0.8889, 1.0, 0.7778, 1.0, 0.7778, 1.0, 0.8889, 1.0, 0.5556, 1.0, 0.4444, 1.0, 0.4444, 1.0, 0.5556, 1.0, 0.2222, 1.0, 0.1111, 1.0, 0.1111, 1.0, 0.2222, 1.0, 1.0, 1.0, 0.8889, 1.0, 0.8889, 1.0, 1.0, 1.0, 0.6667, 1.0, 0.5556, 1.0, 0.5556, 1.0, 0.6667, 1.0, 0.3333, 1.0, 0.2222, 1.0, 0.2222, 1.0, 0.3333, 1.0, 0.7778, 1.0, 0.6667, 1.0, 0.6667, 1.0, 0.7778, 1.0, 0.4444, 1.0, 0.3333, 1.0, 0.3333, 1.0, 0.4444, 1.0, 0.1111, 1.0, 0.0, 1.0, 0.0, 1.0, 0.1111, 1.0, 0.6667, 1.0, 0.5556, 1.0, 0.5556, 1.0, 0.6667, 1.0, 0.3333, 1.0, 0.2222, 1.0, 0.2222, 1.0, 0.3333, 1.0, 0.7778, 1.0, 0.6667, 1.0, 0.6667, 1.0, 0.7778, 1.0, 0.4444, 1.0, 0.3333, 1.0, 0.3333, 1.0, 0.4444, 1.0, 0.1111, 1.0, 0.0, 1.0, 0.0, 1.0, 0.1111, 1.0, 0.8889, 1.0, 0.7778, 1.0, 0.7778, 1.0, 0.8889, 1.0, 0.5556, 1.0, 0.4444, 1.0, 0.4444, 1.0, 0.5556, 1.0, 0.2222, 1.0, 0.1111, 1.0, 0.1111, 1.0, 0.2222, 1.0, 1.0, 1.0, 0.8889, 1.0, 0.8889, 1.0, 1.0, 1.0, 0.4444, 1.0, 0.3333, 1.0, 0.3333, 1.0, 0.4444, 1.0, 0.1111, 1.0, 0.0, 1.0, 0.0, 1.0, 0.1111, 1.0, 0.8889, 1.0, 0.7778, 1.0, 0.7778, 1.0, 0.8889, 1.0, 0.5556, 1.0, 0.4444, 1.0, 0.4444, 1.0, 0.5556, 1.0, 0.2222, 1.0, 0.1111, 1.0, 0.1111, 1.0, 0.2222, 1.0, 1.0, 1.0, 0.8889, 1.0, 0.8889, 1.0, 1.0, 1.0, 0.6667, 1.0, 0.5556, 1.0, 0.5556, 1.0, 0.6667, 1.0, 0.3333, 1.0, 0.2222, 1.0, 0.2222, 1.0, 0.3333, 1.0, 0.7778, 1.0, 0.6667, 1.0, 0.6667, 1.0, 0.7778, 1.0, 0.2222, 1.0, 0.1111, 1.0, 0.1111, 1.0, 0.2222, 1.0, 1.0, 1.0, 0.8889, 1.0, 0.8889, 1.0, 1.0, 1.0, 0.6667, 1.0, 0.5556, 1.0, 0.5556, 1.0, 0.6667, 1.0, 0.3333, 1.0, 0.2222, 1.0, 0.2222, 1.0, 0.3333, 1.0, 0.7778, 1.0, 0.6667, 1.0, 0.6667, 1.0, 0.7778, 1.0, 0.4444, 1.0, 0.3333, 1.0, 0.3333, 1.0, 0.4444, 1.0, 0.1111, 1.0, 0.0, 1.0, 0.0, 1.0, 0.1111, 1.0, 0.8889, 1.0, 0.7778, 1.0, 0.7778, 1.0, 0.8889, 1.0, 0.5556, 1.0, 0.4444, 1.0, 0.4444, 1.0, 0.5556, 1.0, 0.7778, 1.0, 0.6667, 1.0, 0.6667, 1.0, 0.7778, 1.0, 0.4444, 1.0, 0.3333, 1.0, 0.3333, 1.0, 0.4444, 1.0, 0.1111, 1.0, 0.0, 1.0, 0.0, 1.0, 0.1111, 1.0, 0.8889, 1.0, 0.7778, 1.0, 0.7778, 1.0, 0.8889, 1.0, 0.5556, 1.0, 0.4444, 1.0, 0.4444, 1.0, 0.5556, 1.0, 0.2222, 1.0, 0.1111, 1.0, 0.1111, 1.0, 0.2222, 1.0, 1.0, 1.0, 0.8889, 1.0, 0.8889, 1.0, 1.0, 1.0, 0.6667, 1.0, 0.5556, 1.0, 0.5556, 1.0, 0.6667, 1.0, 0.3333, 1.0, 0.2222, 1.0, 0.2222, 1.0, 0.3333, 1.0, 0.5556, 1.0, 0.4444, 1.0, 0.4444, 1.0, 0.5556, 1.0, 0.2222, 1.0, 0.1111, 1.0, 0.1111, 1.0, 0.2222, 1.0, 1.0, 1.0, 0.8889, 1.0, 0.8889, 1.0, 1.0, 1.0, 0.6667, 1.0, 0.5556, 1.0, 0.5556, 1.0, 0.6667, 1.0, 0.3333, 1.0, 0.2222, 1.0, 0.2222, 1.0, 0.3333, 1.0, 0.7778, 1.0, 0.6667, 1.0, 0.6667, 1.0, 0.7778, 1.0, 0.4444, 1.0, 0.3333, 1.0, 0.3333, 1.0, 0.4444, 1.0, 0.1111, 1.0, 0.0, 1.0, 0.0, 1.0, 0.1111, 1.0, 0.8889, 1.0, 0.7778, 1.0, 0.7778, 1.0, 0.8889])
me_grid_001.use_remesh_preserve_volume = False
me_grid_001.use_remesh_preserve_attributes = False
me_grid_001.use_mirror_vertex_groups = False
me_grid_001.update()
me_cube = bpy.data.meshes.new('Cube')
me_cube.from_pydata([(-1.0, -1.0, -1.0), (-1.0, -1.0, 1.0), (-1.0, 1.0, -1.0), (-1.0, 1.0, 1.0), (1.0, -1.0, -1.0), (1.0, -1.0, 1.0), (1.0, 1.0, -1.0), (1.0, 1.0, 1.0)], [], [(0, 1, 3, 2), (2, 3, 7, 6), (6, 7, 5, 4), (4, 5, 1, 0), (2, 6, 4, 0), (7, 3, 1, 5)])
_uv = me_cube.uv_layers.new(name='UVMap')
_uv.uv.foreach_set('vector', [0.375, 0.0, 0.625, 0.0, 0.625, 0.25, 0.375, 0.25, 0.375, 0.25, 0.625, 0.25, 0.625, 0.5, 0.375, 0.5, 0.375, 0.5, 0.625, 0.5, 0.625, 0.75, 0.375, 0.75, 0.375, 0.75, 0.625, 0.75, 0.625, 1.0, 0.375, 1.0, 0.125, 0.5, 0.375, 0.5, 0.375, 0.75, 0.125, 0.75, 0.625, 0.5, 0.875, 0.5, 0.875, 0.75, 0.625, 0.75])
me_cube.use_remesh_preserve_volume = False
me_cube.use_remesh_preserve_attributes = False
me_cube.use_mirror_vertex_groups = False
me_cube.update()
me_concept_barracks_1 = bpy.data.meshes.new('concept-barracks-1')
me_concept_barracks_1.from_pydata([(-0.6266, -0.5, 0.0), (0.6266, -0.5, 0.0), (-0.6266, 0.5, 0.0), (0.6266, 0.5, 0.0)], [], [(0, 1, 3, 2)])
_uv = me_concept_barracks_1.uv_layers.new(name='UVMap')
_uv.uv.foreach_set('vector', [0.0, 0.0, 1.0, 0.0, 1.0, 1.0, 0.0, 1.0])
me_concept_barracks_1.materials.append(mat_concept_barracks_1)
me_concept_barracks_1.use_remesh_preserve_volume = False
me_concept_barracks_1.use_remesh_preserve_attributes = False
me_concept_barracks_1.use_mirror_vertex_groups = False
me_concept_barracks_1.update()
me_cube_022 = bpy.data.meshes.new('Cube.022')
me_cube_022.from_pydata([(-0.8866, -0.8866, -1.0), (-0.8866, -1.0, -0.8866), (-1.0, -0.8866, -0.8866), (-0.8866, -1.0, 0.8866), (-0.8866, -0.8866, 1.0), (-1.0, -0.8866, 0.8866), (-0.8866, 0.8866, -1.0), (-1.0, 0.8866, -0.8866), (-0.8866, 1.0, -0.8866), (-0.8866, 0.8866, 1.0), (-0.8866, 1.0, 0.8866), (-1.0, 0.8866, 0.8866), (0.8866, -0.8866, -1.0), (1.0, -0.8866, -0.8866), (0.8866, -1.0, -0.8866), (0.8866, -0.8866, 1.0), (0.8866, -1.0, 0.8866), (1.0, -0.8866, 0.8866), (0.8866, 0.8866, -1.0), (0.8866, 1.0, -0.8866), (1.0, 0.8866, -0.8866), (0.8866, 0.8866, 1.0), (1.0, 0.8866, 0.8866), (0.8866, 1.0, 0.8866)], [], [(14, 16, 3, 1), (20, 22, 17, 13), (21, 9, 4, 15), (2, 5, 11, 7), (8, 10, 23, 19), (0, 1, 2), (3, 4, 5), (6, 7, 8), (9, 10, 11), (12, 13, 14), (15, 16, 17), (18, 19, 20), (21, 22, 23), (6, 0, 2, 7), (1, 3, 5, 2), (4, 9, 11, 5), (10, 8, 7, 11), (18, 6, 8, 19), (9, 21, 23, 10), (22, 20, 19, 23), (12, 18, 20, 13), (21, 15, 17, 22), (16, 14, 13, 17), (0, 12, 14, 1), (15, 4, 3, 16), (6, 18, 12, 0)])
_uv = me_cube_022.uv_layers.new(name='UVMap')
_uv.uv.foreach_set('vector', [0.3892, 0.7642, 0.6108, 0.7642, 0.6108, 0.9858, 0.3892, 0.9858, 0.3892, 0.5142, 0.6108, 0.5142, 0.6108, 0.7358, 0.3892, 0.7358, 0.6392, 0.5142, 0.8608, 0.5142, 0.8608, 0.7358, 0.6392, 0.7358, 0.3892, 0.01418, 0.6108, 0.01418, 0.6108, 0.2358, 0.3892, 0.2358, 0.3892, 0.2642, 0.6108, 0.2642, 0.6108, 0.4858, 0.3892, 0.4858, 0.1392, 0.7358, 0.1392, 0.75, 0.125, 0.7358, 0.6108, 0.9858, 0.625, 0.9858, 0.6108, 1.0, 0.1392, 0.5142, 0.125, 0.5142, 0.1392, 0.5, 0.8608, 0.5142, 0.8608, 0.5, 0.875, 0.5142, 0.3608, 0.7358, 0.375, 0.7358, 0.3608, 0.75, 0.6392, 0.7358, 0.6392, 0.75, 0.625, 0.7358, 0.3608, 0.5142, 0.3608, 0.5, 0.375, 0.5142, 0.6392, 0.5142, 0.625, 0.5142, 0.6392, 0.5, 0.1392, 0.5142, 0.1392, 0.7358, 0.125, 0.7358, 0.125, 0.5142, 0.3892, 0.9858, 0.6108, 0.9858, 0.6108, 1.0, 0.3892, 1.0, 0.8608, 0.7358, 0.8608, 0.5142, 0.875, 0.5142, 0.875, 0.7358, 0.6108, 0.2642, 0.3892, 0.2642, 0.3892, 0.2358, 0.6108, 0.2358, 0.3608, 0.5142, 0.1392, 0.5142, 0.1392, 0.5, 0.3608, 0.5, 0.8608, 0.5142, 0.6392, 0.5142, 0.6392, 0.5, 0.8608, 0.5, 0.6108, 0.5142, 0.3892, 0.5142, 0.3892, 0.4858, 0.6108, 0.4858, 0.3608, 0.7358, 0.3608, 0.5142, 0.3892, 0.5142, 0.3892, 0.7358, 0.6392, 0.5142, 0.6392, 0.7358, 0.6108, 0.7358, 0.6108, 0.5142, 0.6108, 0.7642, 0.3892, 0.7642, 0.3892, 0.7358, 0.6108, 0.7358, 0.1392, 0.7358, 0.3608, 0.7358, 0.3608, 0.75, 0.1392, 0.75, 0.6392, 0.7358, 0.8608, 0.7358, 0.8608, 0.75, 0.6392, 0.75, 0.1392, 0.5142, 0.3608, 0.5142, 0.3608, 0.7358, 0.1392, 0.7358])
me_cube_022.use_remesh_preserve_volume = False
me_cube_022.use_remesh_preserve_attributes = False
me_cube_022.use_mirror_vertex_groups = False
me_cube_022.update()
me_cube_023 = bpy.data.meshes.new('Cube.023')
me_cube_023.from_pydata([(-0.8866, -0.8866, -1.0), (-0.8866, -1.0, -0.8866), (-1.0, -0.8866, -0.8866), (-0.8866, -1.0, 0.8866), (-0.8866, -0.8866, 1.0), (-1.0, -0.8866, 0.8866), (-0.8866, 0.8866, -1.0), (-1.0, 0.8866, -0.8866), (-0.8866, 1.0, -0.8866), (-0.8866, 0.8866, 1.0), (-0.8866, 1.0, 0.8866), (-1.0, 0.8866, 0.8866), (0.8866, -0.8866, -1.0), (1.0, -0.8866, -0.8866), (0.8866, -1.0, -0.8866), (0.8866, -0.8866, 1.0), (0.8866, -1.0, 0.8866), (1.0, -0.8866, 0.8866), (0.8866, 0.8866, -1.0), (0.8866, 1.0, -0.8866), (1.0, 0.8866, -0.8866), (0.8866, 0.8866, 1.0), (1.0, 0.8866, 0.8866), (0.8866, 1.0, 0.8866)], [], [(14, 16, 3, 1), (20, 22, 17, 13), (21, 9, 4, 15), (2, 5, 11, 7), (8, 10, 23, 19), (0, 1, 2), (3, 4, 5), (6, 7, 8), (9, 10, 11), (12, 13, 14), (15, 16, 17), (18, 19, 20), (21, 22, 23), (6, 0, 2, 7), (1, 3, 5, 2), (4, 9, 11, 5), (10, 8, 7, 11), (18, 6, 8, 19), (9, 21, 23, 10), (22, 20, 19, 23), (12, 18, 20, 13), (21, 15, 17, 22), (16, 14, 13, 17), (0, 12, 14, 1), (15, 4, 3, 16), (6, 18, 12, 0)])
_uv = me_cube_023.uv_layers.new(name='UVMap')
_uv.uv.foreach_set('vector', [0.3892, 0.7642, 0.6108, 0.7642, 0.6108, 0.9858, 0.3892, 0.9858, 0.3892, 0.5142, 0.6108, 0.5142, 0.6108, 0.7358, 0.3892, 0.7358, 0.6392, 0.5142, 0.8608, 0.5142, 0.8608, 0.7358, 0.6392, 0.7358, 0.3892, 0.01418, 0.6108, 0.01418, 0.6108, 0.2358, 0.3892, 0.2358, 0.3892, 0.2642, 0.6108, 0.2642, 0.6108, 0.4858, 0.3892, 0.4858, 0.1392, 0.7358, 0.1392, 0.75, 0.125, 0.7358, 0.6108, 0.9858, 0.625, 0.9858, 0.6108, 1.0, 0.1392, 0.5142, 0.125, 0.5142, 0.1392, 0.5, 0.8608, 0.5142, 0.8608, 0.5, 0.875, 0.5142, 0.3608, 0.7358, 0.375, 0.7358, 0.3608, 0.75, 0.6392, 0.7358, 0.6392, 0.75, 0.625, 0.7358, 0.3608, 0.5142, 0.3608, 0.5, 0.375, 0.5142, 0.6392, 0.5142, 0.625, 0.5142, 0.6392, 0.5, 0.1392, 0.5142, 0.1392, 0.7358, 0.125, 0.7358, 0.125, 0.5142, 0.3892, 0.9858, 0.6108, 0.9858, 0.6108, 1.0, 0.3892, 1.0, 0.8608, 0.7358, 0.8608, 0.5142, 0.875, 0.5142, 0.875, 0.7358, 0.6108, 0.2642, 0.3892, 0.2642, 0.3892, 0.2358, 0.6108, 0.2358, 0.3608, 0.5142, 0.1392, 0.5142, 0.1392, 0.5, 0.3608, 0.5, 0.8608, 0.5142, 0.6392, 0.5142, 0.6392, 0.5, 0.8608, 0.5, 0.6108, 0.5142, 0.3892, 0.5142, 0.3892, 0.4858, 0.6108, 0.4858, 0.3608, 0.7358, 0.3608, 0.5142, 0.3892, 0.5142, 0.3892, 0.7358, 0.6392, 0.5142, 0.6392, 0.7358, 0.6108, 0.7358, 0.6108, 0.5142, 0.6108, 0.7642, 0.3892, 0.7642, 0.3892, 0.7358, 0.6108, 0.7358, 0.1392, 0.7358, 0.3608, 0.7358, 0.3608, 0.75, 0.1392, 0.75, 0.6392, 0.7358, 0.8608, 0.7358, 0.8608, 0.75, 0.6392, 0.75, 0.1392, 0.5142, 0.3608, 0.5142, 0.3608, 0.7358, 0.1392, 0.7358])
me_cube_023.use_remesh_preserve_volume = False
me_cube_023.use_remesh_preserve_attributes = False
me_cube_023.use_mirror_vertex_groups = False
me_cube_023.update()

# ---- objects
ob_light = bpy.data.objects.new('Light', light_light)
ob_camera = bpy.data.objects.new('Camera', cam_camera)
ob_grid = bpy.data.objects.new('Grid', me_grid_001)
ob_cube_002 = bpy.data.objects.new('Cube.002', me_cube)
ob_concept_barracks_1 = bpy.data.objects.new('concept-barracks-1', me_concept_barracks_1)
ob_cube = bpy.data.objects.new('Cube', me_cube_022)
ob_cube_001 = bpy.data.objects.new('Cube.001', me_cube_023)

# ---- transforms, parenting, visibility, modifiers, constraints
ob_light.location = (15.86, 5.316, 19.49)
ob_light.rotation_euler = (-0.1072, -0.279, 2.114)
ob_light.lock_rotations_4d = False
ob_light.empty_display_type = 'ARROWS'
ob_light.color = (0.0, 0.0, 0.0, 0.0)
ob_light.lineart.crease_threshold = 0.0
ob_camera.location = (54.76, -54.76, 54.66)
ob_camera.rotation_euler = (0.9564, 0.0, 0.7854)
ob_camera.lock_rotations_4d = False
ob_camera.empty_display_type = 'ARROWS'
ob_camera.color = (0.0, 0.0, 0.0, 0.0)
ob_camera.display_type = 'WIRE'
ob_camera.lineart.crease_threshold = 0.0
ob_grid.location = (15.06, 0.8373, 5.877)
ob_grid.rotation_euler = (1.571, -0.0, 0.0)
ob_grid.scale = (8.227, 8.227, 8.227)
ob_grid.lineart.crease_threshold = 0.0
_m = ob_grid.modifiers.new('ParticleSettings', 'PARTICLE_SYSTEM')
ob_cube_002.location = (20.29, -18.08, 2.24)
ob_cube_002.delta_scale = (1.0, 1.0, 2.0)
ob_cube_002.lineart.crease_threshold = 0.0
ob_concept_barracks_1.location = (-16.34, 16.34, -16.3)
ob_concept_barracks_1.rotation_euler = (0.9564, 0.0, 0.7854)
ob_concept_barracks_1.scale = (38.79, 38.79, 38.79)
ob_concept_barracks_1.lineart.crease_threshold = 0.0
ob_cube.location = (0.5412, 15.32, 0.05616)
ob_cube.lineart.crease_threshold = 0.0
ob_cube_001.location = (-2.677, 15.27, -0.4408)
ob_cube_001.scale = (0.5039, 1.0, 1.0)
ob_cube_001.lineart.crease_threshold = 0.0

# ---- collection membership
col_collection.objects.link(ob_light)
col_collection.objects.link(ob_camera)
col_collection.objects.link(ob_grid)
col_collection.objects.link(ob_cube_002)
col_collection.objects.link(ob_concept_barracks_1)
col_bricks.objects.link(ob_cube)
col_bricks.objects.link(ob_cube_001)

# ---- scene / render settings (as saved in the file)
scene.camera = ob_camera
scene.frame_start = 1; scene.frame_end = 250; scene.frame_set(1)
scene.render.engine = 'BLENDER_EEVEE_NEXT'
scene.cycles.use_denoising = False
scene.cycles.samples = 128
scene.cycles.sampling_pattern = 'TABULATED_SOBOL'
scene.cycles.use_adaptive_sampling = False
scene.cycles.use_light_tree = False
scene.view_settings.view_transform = 'Filmic'
bpy.context.view_layer.update()
